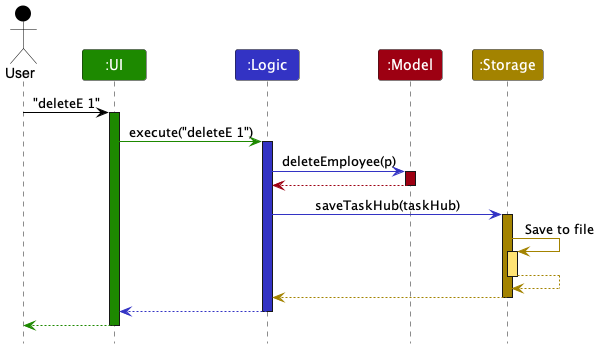

The diagram above was rendered by PlantUML. Its source (embedded in the PNG):
@startuml
!include style.puml
skinparam ArrowFontStyle plain

Actor User as user USER_COLOR
Participant ":UI" as ui UI_COLOR
Participant ":Logic" as logic LOGIC_COLOR
Participant ":Model" as model MODEL_COLOR
Participant ":Storage" as storage STORAGE_COLOR

user -[USER_COLOR]> ui : "deleteE 1"
activate ui UI_COLOR

ui -[UI_COLOR]> logic : execute("deleteE 1")
activate logic LOGIC_COLOR

logic -[LOGIC_COLOR]> model : deleteEmployee(p)
activate model MODEL_COLOR

model -[MODEL_COLOR]-> logic
deactivate model

logic -[LOGIC_COLOR]> storage : saveTaskHub(taskHub)
activate storage STORAGE_COLOR

storage -[STORAGE_COLOR]> storage : Save to file
activate storage STORAGE_COLOR_T1
storage --[STORAGE_COLOR]> storage
deactivate storage

storage --[STORAGE_COLOR]> logic
deactivate storage

logic --[LOGIC_COLOR]> ui
deactivate logic

ui--[UI_COLOR]> user
deactivate ui
@enduml